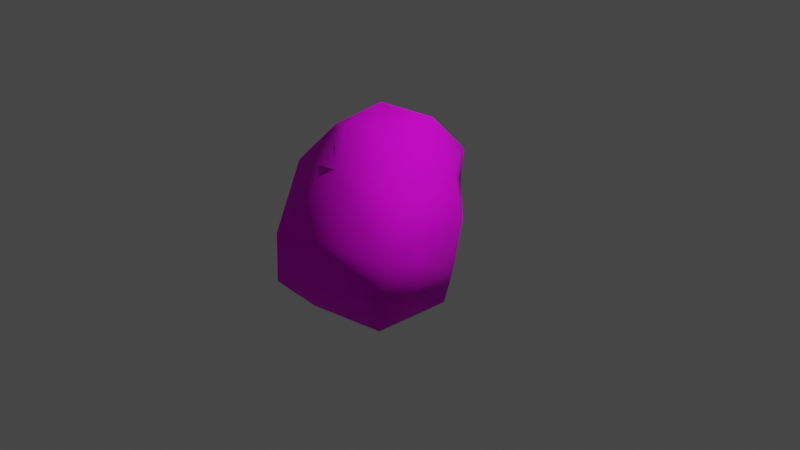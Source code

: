 # Source: Rock4.blend  (saved by Blender 2.92.15; exported with 4.5.12 LTS)
import bpy
from mathutils import Matrix  # noqa: F401  (used for matrix-valued properties, if any)

bpy.ops.wm.read_factory_settings(use_empty=True)
scene = bpy.context.scene
scene.name = 'Scene'

# ---- collections
col_collection = bpy.data.collections.new('Collection'); scene.collection.children.link(col_collection)

# ---- images (referenced by path relative to the original .blend; pixels are not part of the script)
import os
ASSET_DIR = os.environ.get("B2B_ASSET_DIR", "")  # directory of the original .blend (textures are referenced by path, not embedded)
HERE = os.path.dirname(os.path.abspath(__file__))  # packed textures are extracted next to this script under _unpacked/

def load_image(name, relpath, width, height, colorspace="sRGB"):
    """Load a texture the original file referenced (path relative to the .blend, or extracted next to this script)."""
    p = next((c for c in (os.path.join(HERE, relpath), os.path.join(ASSET_DIR, relpath)) if relpath and os.path.exists(c)), "")
    if p:
        img = bpy.data.images.load(p, check_existing=True)
        img.name = name
    else:  # same state as the original file: an image datablock whose file is absent (Cycles renders it pink)
        img = bpy.data.images.new(name, width, height)
        img.source = "FILE"
        img.filepath = "//" + (relpath or name)
    img.colorspace_settings.name = colorspace
    return img
img_rock2 = load_image('Rock2', 'Rock2.png', 1024, 1024, 'sRGB')

# ---- materials (node trees are filled in below, after node groups)
mat_rockmat2 = bpy.data.materials.new('RockMat2')
mat_rockmat2.use_transparent_shadow = False

# ---- material node trees
mat_rockmat2.use_nodes = True; mat_rockmat2.node_tree.nodes.clear()
_N = mat_rockmat2.node_tree.nodes; _L = mat_rockmat2.node_tree.links
n0 = _N.new('ShaderNodeBsdfPrincipled'); n0.name = 'Principled BSDF'; n0.location = (10, 300)
n0.distribution = 'GGX'
n0.subsurface_method = 'BURLEY'
n0.inputs[2].default_value = 0.9
n0.inputs[3].default_value = 1.45
n0.inputs[13].default_value = 0.2
n0.inputs[27].default_value = (0.0, 0.0, 0.0, 1.0)
n0.inputs[28].default_value = 1.0
n1 = _N.new('ShaderNodeOutputMaterial'); n1.name = 'Material Output'; n1.location = (300, 300)
n2 = _N.new('ShaderNodeTexImage'); n2.name = 'Image Texture'; n2.location = (-280, 280)
n2.image = img_rock2
_L.new(n0.outputs[0], n1.inputs[0])
_L.new(n2.outputs[0], n0.inputs[0])
n1.is_active_output = True

# ---- world
world_world = bpy.data.worlds.new('World'); scene.world = world_world
world_world.use_nodes = True; world_world.node_tree.nodes.clear()
_N = world_world.node_tree.nodes; _L = world_world.node_tree.links
n0 = _N.new('ShaderNodeOutputWorld'); n0.name = 'World Output'; n0.location = (300, 300)
n1 = _N.new('ShaderNodeBackground'); n1.name = 'Background'; n1.location = (10, 300)
n1.inputs[0].default_value = (0.05088, 0.05088, 0.05088, 1.0)
_L.new(n1.outputs[0], n0.inputs[0])
n0.is_active_output = True
world_world.color = (0.05088, 0.05088, 0.05088)
world_world.use_sun_shadow = False
world_world.sun_shadow_jitter_overblur = 0.0

# ---- cameras
cam_camera = bpy.data.cameras.new('Camera')
cam_camera.clip_end = 100.0
cam_camera.ortho_scale = 7.314

# ---- lights
light_light = bpy.data.lights.new('Light', 'POINT')
light_light.transmission_factor = 0.0
light_light.energy = 1000.0
light_light.shadow_soft_size = 0.1
light_light.shadow_maximum_resolution = 0.006
light_light.use_absolute_resolution = True

# ---- meshes
me_sphere = bpy.data.meshes.new('Sphere')
me_sphere.from_pydata([(-0.1151, 0.5927, 0.8854), (0.05422, 0.875, 0.5382), (-0.09954, 0.9987, 0.09168), (-0.009036, 0.6267, -0.3901), (-0.02642, 0.3752, -0.8732), (-0.1737, -0.07779, 1.225), (0.2686, 0.1878, 1.122), (0.5489, 0.1959, 0.6037), (0.7059, 0.1893, 0.1923), (0.622, 0.1588, -0.3912), (0.5061, 0.1552, -0.8234), (0.34, -0.2907, 1.098), (0.8268, -0.7164, 0.6647), (0.9796, -1.077, 0.2964), (0.912, -1.012, -0.2058), (0.5519, -0.7839, -0.755), (-0.07721, -0.6072, 1.163), (0.0201, -0.8445, 0.8023), (-0.3268, -1.297, 0.1654), (-0.5363, -1.163, -0.4957), (-0.3158, -0.8849, -0.7968), (0.0, 1.51e-07, -0.9113), (-0.4378, -0.4406, 1.014), (-0.9183, -0.5305, 0.5211), (-1.024, -0.6414, 0.04497), (-1.007, -0.5174, -0.3753), (-0.6048, -0.2498, -0.8178), (-0.6494, 0.2191, 0.8151), (-0.9968, 0.348, 0.4721), (-0.9569, 0.3269, 0.02914), (-0.7238, 0.4397, -0.4361), (-0.4301, 0.2161, -0.8126)], [], [(1, 0, 6, 7), (4, 3, 9, 10), (2, 1, 7, 8), (0, 5, 6), (21, 4, 10), (3, 2, 8, 9), (10, 9, 14, 15), (8, 7, 12, 13), (6, 5, 11), (21, 10, 15), (9, 8, 13, 14), (7, 6, 11, 12), (15, 14, 19, 20), (13, 12, 17, 18), (11, 5, 16), (21, 15, 20), (14, 13, 18, 19), (12, 11, 16, 17), (18, 17, 23, 24), (16, 5, 22), (21, 20, 26), (19, 18, 24, 25), (17, 16, 22, 23), (20, 19, 25, 26), (22, 5, 27), (21, 26, 31), (25, 24, 29, 30), (23, 22, 27, 28), (26, 25, 30, 31), (24, 23, 28, 29), (21, 31, 4), (30, 29, 2, 3), (28, 27, 0, 1), (31, 30, 3, 4), (29, 28, 1, 2), (27, 5, 0)])
me_sphere.polygons.foreach_set('use_smooth', [True] * 36)
_uv = me_sphere.uv_layers.new(name='UVMap')
_uv.uv.foreach_set('vector', [0.4005, 0.8702, 0.3522, 0.7258, 0.4361, 0.6011, 0.498, 0.598, 0.7439, 0.6912, 0.7431, 0.7423, 0.6285, 0.6918, 0.692, 0.6186, 0.6422, 0.8534, 0.4005, 0.8702, 0.498, 0.598, 0.5623, 0.7006, 0.3522, 0.7258, 0.3669, 0.4992, 0.4361, 0.6011, 0.7439, 0.5534, 0.7439, 0.6912, 0.692, 0.6186, 0.7431, 0.7423, 0.6422, 0.8534, 0.5623, 0.7006, 0.6285, 0.6918, 0.692, 0.6186, 0.6285, 0.6918, 0.6228, 0.3658, 0.697, 0.3496, 0.5623, 0.7006, 0.498, 0.598, 0.5085, 0.3823, 0.581, 0.3642, 0.4361, 0.6011, 0.3669, 0.4992, 0.4406, 0.38, 0.7439, 0.5534, 0.692, 0.6186, 0.697, 0.3496, 0.6285, 0.6918, 0.5623, 0.7006, 0.581, 0.3642, 0.6228, 0.3658, 0.498, 0.598, 0.4361, 0.6011, 0.4406, 0.38, 0.5085, 0.3823, 0.697, 0.3496, 0.6228, 0.3658, 0.8022, 0.1888, 0.8476, 0.2555, 0.581, 0.3642, 0.5085, 0.3823, 0.3392, 0.1791, 0.7817, 0.08069, 0.4406, 0.38, 0.3669, 0.4992, 0.369, 0.3526, 0.7439, 0.5534, 0.697, 0.3496, 0.8476, 0.2555, 0.6228, 0.3658, 0.581, 0.3642, 0.7817, 0.08069, 0.8022, 0.1888, 0.5085, 0.3823, 0.4406, 0.38, 0.369, 0.3526, 0.3392, 0.1791, 0.1323, 0.08844, 0.3392, 0.1791, 0.2362, 0.3981, 0.1625, 0.4624, 0.369, 0.3526, 0.3669, 0.4992, 0.2961, 0.3937, 0.7439, 0.5534, 0.8476, 0.2555, 0.901, 0.4883, 0.0458, 0.1888, 0.1323, 0.08844, 0.1625, 0.4624, 0.1072, 0.4538, 0.3392, 0.1791, 0.369, 0.3526, 0.2961, 0.3937, 0.2362, 0.3981, 0.01685, 0.2663, 0.0458, 0.1888, 0.1072, 0.4538, 0.05473, 0.4806, 0.2961, 0.3937, 0.3669, 0.4992, 0.2838, 0.6138, 0.7439, 0.5534, 0.901, 0.4883, 0.8301, 0.6218, 0.1072, 0.4538, 0.1625, 0.4624, 0.1688, 0.7464, 0.1016, 0.6787, 0.2362, 0.3981, 0.2961, 0.3937, 0.2838, 0.6138, 0.2273, 0.6386, 0.05473, 0.4806, 0.1072, 0.4538, 0.1016, 0.6787, 0.04121, 0.6218, 0.1625, 0.4624, 0.2362, 0.3981, 0.2273, 0.6386, 0.1688, 0.7464, 0.7439, 0.5534, 0.8301, 0.6218, 0.7439, 0.6912, 0.858, 0.6787, 0.9282, 0.8767, 0.6422, 0.8534, 0.7431, 0.7423, 0.2273, 0.6386, 0.2838, 0.6138, 0.3522, 0.7258, 0.4005, 0.8702, 0.8301, 0.6218, 0.858, 0.6787, 0.7431, 0.7423, 0.7439, 0.6912, 0.9282, 0.8767, 0.6333, 0.9781, 0.4005, 0.8702, 0.6422, 0.8534, 0.2838, 0.6138, 0.3669, 0.4992, 0.3522, 0.7258])
me_sphere.materials.append(mat_rockmat2)
me_sphere.use_remesh_fix_poles = True
me_sphere.use_remesh_preserve_attributes = False
me_sphere.use_mirror_vertex_groups = False
me_sphere.update()

# ---- objects
ob_light = bpy.data.objects.new('Light', light_light)
ob_camera = bpy.data.objects.new('Camera', cam_camera)
ob_rock2 = bpy.data.objects.new('Rock2', me_sphere)

# ---- transforms, parenting, visibility, modifiers, constraints
ob_light.location = (4.076, 1.005, 5.904)
ob_light.rotation_euler = (0.6503, 0.05522, 1.866)
ob_light.lock_rotations_4d = False
ob_light.empty_display_type = 'ARROWS'
ob_light.color = (0.0, 0.0, 0.0, 0.0)
ob_light.lineart.crease_threshold = 0.0
ob_camera.location = (7.359, -6.926, 4.958)
ob_camera.rotation_euler = (1.109, 0.0, 0.8149)
ob_camera.lock_rotations_4d = False
ob_camera.empty_display_type = 'ARROWS'
ob_camera.color = (0.0, 0.0, 0.0, 0.0)
ob_camera.display_type = 'WIRE'
ob_camera.lineart.crease_threshold = 0.0
ob_rock2.location = (0.0, 0.0, 0.0)
ob_rock2.lineart.crease_threshold = 0.0

# ---- collection membership
col_collection.objects.link(ob_light)
col_collection.objects.link(ob_camera)
col_collection.objects.link(ob_rock2)

# ---- scene / render settings (as saved in the file)
scene.camera = ob_camera
scene.frame_start = 1; scene.frame_end = 250; scene.frame_set(1)
scene.render.engine = 'BLENDER_EEVEE_NEXT'
scene.cycles.use_denoising = False
scene.cycles.samples = 128
scene.cycles.sampling_pattern = 'TABULATED_SOBOL'
scene.cycles.use_adaptive_sampling = False
scene.cycles.use_light_tree = False
scene.view_settings.view_transform = 'Filmic'
bpy.context.view_layer.update()
